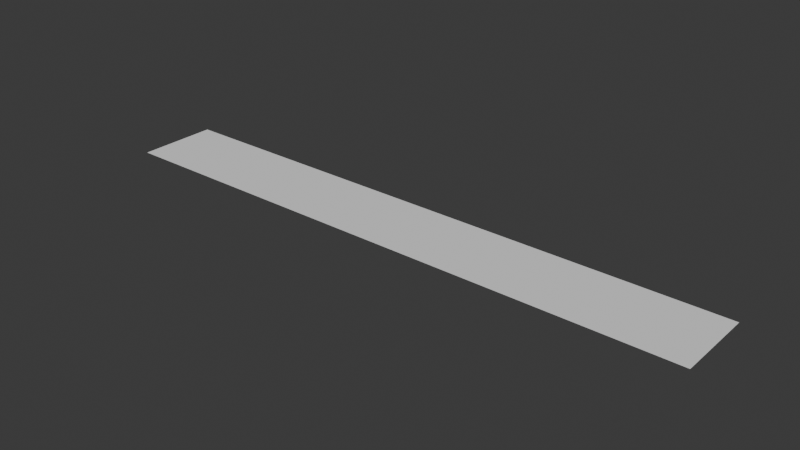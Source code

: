 # Source: progetto_comp_graph.blend  (saved by Blender 4.3.34; exported with 4.5.12 LTS)
import bpy
from mathutils import Matrix  # noqa: F401  (used for matrix-valued properties, if any)

bpy.ops.wm.read_factory_settings(use_empty=True)
scene = bpy.context.scene
scene.name = 'Scene'

# ---- collections
col_collection = bpy.data.collections.new('Collection'); scene.collection.children.link(col_collection)

# ---- world
world_world = bpy.data.worlds.new('World'); scene.world = world_world
world_world.use_nodes = True; world_world.node_tree.nodes.clear()
_N = world_world.node_tree.nodes; _L = world_world.node_tree.links
n0 = _N.new('ShaderNodeOutputWorld'); n0.name = 'World Output'; n0.location = (300, 300)
n1 = _N.new('ShaderNodeBackground'); n1.name = 'Background'; n1.location = (10, 300)
n1.inputs[0].default_value = (0.05088, 0.05088, 0.05088, 1.0)
_L.new(n1.outputs[0], n0.inputs[0])
n0.is_active_output = True
world_world.color = (0.05088, 0.05088, 0.05088)
world_world.sun_shadow_jitter_overblur = 0.0

# ---- meshes
me_piano_003 = bpy.data.meshes.new('Piano.003')
me_piano_003.from_pydata([(-1.0, -1.0, 0.0), (13.97, -1.0, 0.0), (-1.0, 1.0, 0.0), (13.97, 1.0, 0.0)], [], [(0, 1, 3, 2)])
_uv = me_piano_003.uv_layers.new(name='Mappa UV')
_uv.uv.foreach_set('vector', [0.0, 0.0, 3.329, 0.0, 3.329, 1.0, 0.0, 1.0])
me_piano_003.update()

# ---- objects
ob_vuoto = bpy.data.objects.new('Vuoto', None)
ob_piano = bpy.data.objects.new('Piano', me_piano_003)

# ---- transforms, parenting, visibility, modifiers, constraints
ob_vuoto.location = (-1.885, 0.9216, 0.1459)
ob_vuoto.empty_display_type = 'IMAGE'
ob_vuoto.empty_display_size = 8.775
ob_vuoto.empty_image_offset = (-0.2849, -0.6286)
ob_vuoto.use_empty_image_alpha = True
ob_vuoto.color = (1.0, 1.0, 1.0, 0.75)
ob_piano.location = (-3.979, -2.551, 0.0)
ob_piano.scale = (0.15, 0.15, 1.0)

# ---- collection membership
col_collection.objects.link(ob_vuoto)
col_collection.objects.link(ob_piano)

# ---- scene / render settings (as saved in the file)
scene.frame_start = 1; scene.frame_end = 250; scene.frame_set(44)
scene.render.engine = 'BLENDER_EEVEE_NEXT'
bpy.context.view_layer.update()

# ---- added for rendering (the .blend has no active camera and no usable light): camera, sun
cam_auto = bpy.data.cameras.new('AutoCamera')
cam_auto.lens = 50.0
cam_auto.sensor_width = 36.0
cam_auto.clip_end = 1000.0
ob_auto_camera = bpy.data.objects.new('AutoCamera', cam_auto)
scene.collection.objects.link(ob_auto_camera)
ob_auto_camera.location = (-0.911067, -5.06537, 1.67652)
ob_auto_camera.rotation_euler = (1.09748, -7.21219e-08, 0.694738)
scene.camera = ob_auto_camera
light_auto_sun = bpy.data.lights.new('AutoSun', 'SUN')
light_auto_sun.energy = 3.0
light_auto_sun.angle = 0.0523599
ob_auto_sun = bpy.data.objects.new('AutoSun', light_auto_sun)
scene.collection.objects.link(ob_auto_sun)
ob_auto_sun.rotation_euler = (0.872665, 0.174533, 0.523599)
bpy.context.view_layer.update()
